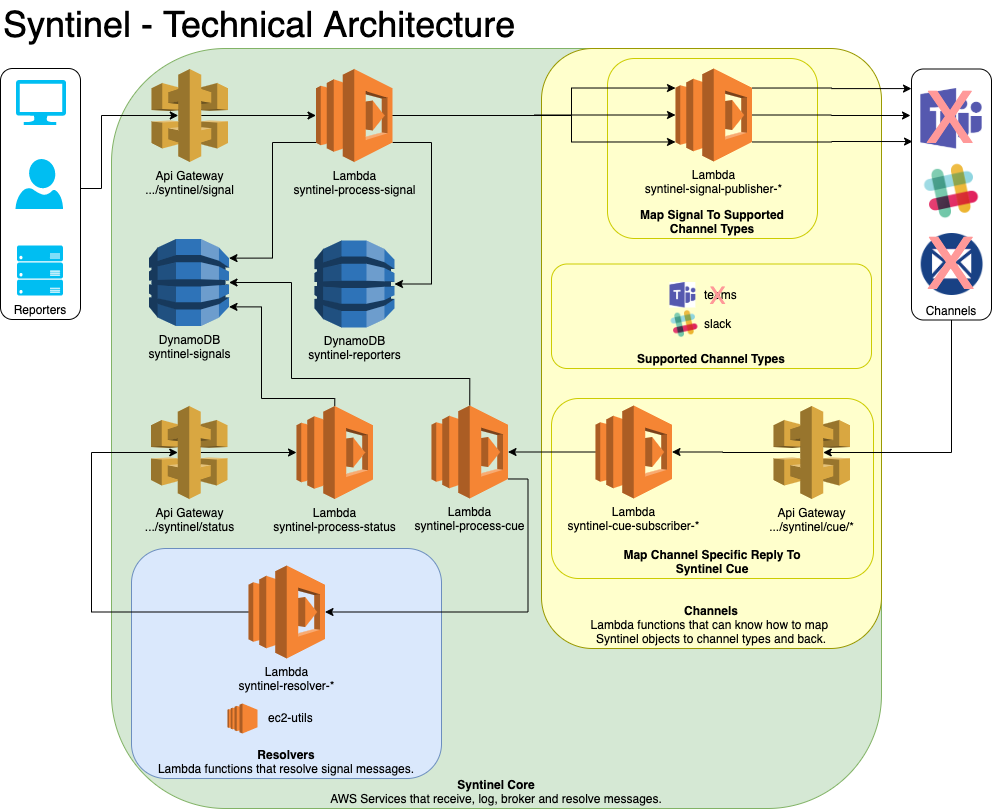

The diagram above was exported from draw.io. Its source (the exported page's mxGraphModel, read from the mxfile embedded in the PNG):
<mxGraphModel dx="989" dy="505" grid="1" gridSize="10" guides="1" tooltips="1" connect="1" arrows="1" fold="1" page="1" pageScale="1" pageWidth="1100" pageHeight="850" math="0" shadow="0">
  <root>
    <mxCell id="0" />
    <mxCell id="1" parent="0" />
    <mxCell id="37" value="&lt;b&gt;Syntinel Core&lt;/b&gt;&lt;br&gt;AWS Services that receive, log, broker and resolve messages." style="rounded=1;whiteSpace=wrap;html=1;fillColor=#d5e8d4;strokeColor=#82b366;verticalAlign=bottom;" parent="1" vertex="1">
      <mxGeometry x="130" y="60" width="770" height="760" as="geometry" />
    </mxCell>
    <mxCell id="h3eBN5jXIzi2TajNPJDc-56" value="&lt;b&gt;Channels&lt;/b&gt;&lt;br&gt;Lambda functions that can know how to map&amp;nbsp;&lt;br&gt;Syntinel objects to channel types and back." style="rounded=1;whiteSpace=wrap;html=1;fillColor=#FFFFCC;strokeColor=#999900;verticalAlign=bottom;" parent="1" vertex="1">
      <mxGeometry x="560" y="60" width="340" height="600" as="geometry" />
    </mxCell>
    <mxCell id="h3eBN5jXIzi2TajNPJDc-62" value="&lt;b&gt;Supported Channel Types&lt;/b&gt;" style="rounded=1;whiteSpace=wrap;html=1;fillColor=#FFFFCC;strokeColor=#CCCC00;verticalAlign=bottom;" parent="1" vertex="1">
      <mxGeometry x="570" y="275.5" width="320" height="104.5" as="geometry" />
    </mxCell>
    <mxCell id="DazhFdRmCA850l7QKZzB-86" value="&lt;b&gt;Resolvers&lt;/b&gt;&lt;br&gt;Lambda functions that resolve signal messages.&lt;br&gt;" style="rounded=1;whiteSpace=wrap;html=1;fillColor=#dae8fc;strokeColor=#6c8ebf;verticalAlign=bottom;" parent="1" vertex="1">
      <mxGeometry x="150" y="560" width="310" height="230" as="geometry" />
    </mxCell>
    <mxCell id="qePt231gWI_Q5qoE-xq--92" value="&lt;b&gt;Map Channel Specific Reply To&lt;br&gt;Syntinel Cue&lt;/b&gt;&lt;br&gt;" style="rounded=1;whiteSpace=wrap;html=1;fillColor=#FFFFCC;strokeColor=#CCCC00;verticalAlign=bottom;" parent="1" vertex="1">
      <mxGeometry x="570" y="410" width="322" height="180" as="geometry" />
    </mxCell>
    <mxCell id="qePt231gWI_Q5qoE-xq--73" value="&lt;b&gt;Map Signal To Supported&lt;br&gt;Channel Types&lt;/b&gt;" style="rounded=1;whiteSpace=wrap;html=1;fillColor=#FFFFCC;strokeColor=#CCCC00;verticalAlign=bottom;" parent="1" vertex="1">
      <mxGeometry x="626" y="70" width="210" height="180" as="geometry" />
    </mxCell>
    <mxCell id="DazhFdRmCA850l7QKZzB-102" style="edgeStyle=orthogonalEdgeStyle;rounded=0;html=1;exitX=0;exitY=0.5;exitDx=0;exitDy=0;entryX=0.35;entryY=0.5;entryDx=0;entryDy=0;entryPerimeter=0;jettySize=auto;orthogonalLoop=1;exitPerimeter=0;" parent="1" source="50" target="Oe_aaYZdlDnrvN6lTsQu-66" edge="1">
      <mxGeometry relative="1" as="geometry">
        <Array as="points">
          <mxPoint x="110" y="624" />
          <mxPoint x="110" y="464" />
        </Array>
      </mxGeometry>
    </mxCell>
    <mxCell id="56" style="edgeStyle=orthogonalEdgeStyle;rounded=0;html=1;exitX=0.65;exitY=0.5;exitPerimeter=0;jettySize=auto;orthogonalLoop=1;" parent="1" source="2" target="4" edge="1">
      <mxGeometry relative="1" as="geometry" />
    </mxCell>
    <mxCell id="2" value="Api Gateway&lt;br&gt;.../syntinel/signal&lt;br&gt;" style="outlineConnect=0;dashed=0;verticalLabelPosition=bottom;verticalAlign=top;align=center;html=1;shape=mxgraph.aws3.api_gateway;fillColor=#D9A741;gradientColor=none;" parent="1" vertex="1">
      <mxGeometry x="170" y="80.5" width="76.5" height="93" as="geometry" />
    </mxCell>
    <mxCell id="wFQxtatiro9FsYOD66ER-66" style="edgeStyle=orthogonalEdgeStyle;rounded=0;html=1;exitX=1;exitY=0.5;exitDx=0;exitDy=0;exitPerimeter=0;jettySize=auto;orthogonalLoop=1;" parent="1" source="4" target="20" edge="1">
      <mxGeometry relative="1" as="geometry" />
    </mxCell>
    <mxCell id="wFQxtatiro9FsYOD66ER-69" style="edgeStyle=orthogonalEdgeStyle;rounded=0;html=1;exitX=0;exitY=0.79;exitDx=0;exitDy=0;exitPerimeter=0;entryX=1;entryY=0.22;entryDx=0;entryDy=0;entryPerimeter=0;jettySize=auto;orthogonalLoop=1;" parent="1" source="4" target="7" edge="1">
      <mxGeometry relative="1" as="geometry" />
    </mxCell>
    <mxCell id="qePt231gWI_Q5qoE-xq--72" style="edgeStyle=orthogonalEdgeStyle;rounded=0;html=1;exitX=1;exitY=0.79;exitDx=0;exitDy=0;exitPerimeter=0;entryX=1;entryY=0.5;entryDx=0;entryDy=0;entryPerimeter=0;jettySize=auto;orthogonalLoop=1;" parent="1" source="4" target="qePt231gWI_Q5qoE-xq--71" edge="1">
      <mxGeometry relative="1" as="geometry">
        <Array as="points">
          <mxPoint x="450" y="154" />
          <mxPoint x="450" y="296" />
        </Array>
      </mxGeometry>
    </mxCell>
    <mxCell id="qePt231gWI_Q5qoE-xq--74" style="edgeStyle=orthogonalEdgeStyle;rounded=0;html=1;exitX=1;exitY=0.5;exitDx=0;exitDy=0;exitPerimeter=0;entryX=0;entryY=0.21;entryDx=0;entryDy=0;entryPerimeter=0;jettySize=auto;orthogonalLoop=1;" parent="1" source="4" target="20" edge="1">
      <mxGeometry relative="1" as="geometry">
        <Array as="points">
          <mxPoint x="590" y="127" />
          <mxPoint x="590" y="100" />
        </Array>
      </mxGeometry>
    </mxCell>
    <mxCell id="qePt231gWI_Q5qoE-xq--75" style="edgeStyle=orthogonalEdgeStyle;rounded=0;html=1;exitX=1;exitY=0.5;exitDx=0;exitDy=0;exitPerimeter=0;entryX=0;entryY=0.79;entryDx=0;entryDy=0;entryPerimeter=0;jettySize=auto;orthogonalLoop=1;" parent="1" source="4" target="20" edge="1">
      <mxGeometry relative="1" as="geometry">
        <Array as="points">
          <mxPoint x="590" y="127" />
          <mxPoint x="590" y="153" />
        </Array>
      </mxGeometry>
    </mxCell>
    <mxCell id="4" value="Lambda&lt;br&gt;syntinel-process-signal&lt;br&gt;" style="outlineConnect=0;dashed=0;verticalLabelPosition=bottom;verticalAlign=top;align=center;html=1;shape=mxgraph.aws3.lambda;fillColor=#F58534;gradientColor=none;" parent="1" vertex="1">
      <mxGeometry x="334.5" y="80.5" width="76.5" height="93" as="geometry" />
    </mxCell>
    <mxCell id="7" value="DynamoDB&lt;br&gt;syntinel-signals&lt;br&gt;" style="outlineConnect=0;dashed=0;verticalLabelPosition=bottom;verticalAlign=top;align=center;html=1;shape=mxgraph.aws3.dynamo_db;fillColor=#2E73B8;gradientColor=none;" parent="1" vertex="1">
      <mxGeometry x="167.5" y="250.5" width="80" height="87" as="geometry" />
    </mxCell>
    <mxCell id="qePt231gWI_Q5qoE-xq--68" style="edgeStyle=orthogonalEdgeStyle;rounded=0;html=1;exitX=1;exitY=0.5;exitDx=0;exitDy=0;exitPerimeter=0;jettySize=auto;orthogonalLoop=1;" parent="1" source="20" edge="1">
      <mxGeometry relative="1" as="geometry">
        <mxPoint x="929" y="127" as="targetPoint" />
      </mxGeometry>
    </mxCell>
    <mxCell id="qePt231gWI_Q5qoE-xq--76" style="edgeStyle=orthogonalEdgeStyle;rounded=0;html=1;exitX=1;exitY=0.21;exitDx=0;exitDy=0;exitPerimeter=0;entryX=0;entryY=0.078;entryDx=0;entryDy=0;entryPerimeter=0;jettySize=auto;orthogonalLoop=1;" parent="1" source="20" target="b4fcRjHGLG0HaX6ezsnS-84" edge="1">
      <mxGeometry relative="1" as="geometry" />
    </mxCell>
    <mxCell id="qePt231gWI_Q5qoE-xq--77" style="edgeStyle=orthogonalEdgeStyle;rounded=0;html=1;exitX=1;exitY=0.79;exitDx=0;exitDy=0;exitPerimeter=0;entryX=0.013;entryY=0.289;entryDx=0;entryDy=0;entryPerimeter=0;jettySize=auto;orthogonalLoop=1;" parent="1" source="20" target="b4fcRjHGLG0HaX6ezsnS-84" edge="1">
      <mxGeometry relative="1" as="geometry" />
    </mxCell>
    <mxCell id="20" value="Lambda&lt;br&gt;syntinel-signal-publisher-*&lt;br&gt;" style="outlineConnect=0;dashed=0;verticalLabelPosition=bottom;verticalAlign=top;align=center;html=1;shape=mxgraph.aws3.lambda;fillColor=#F58534;gradientColor=none;" parent="1" vertex="1">
      <mxGeometry x="694" y="80" width="76.5" height="93" as="geometry" />
    </mxCell>
    <mxCell id="qePt231gWI_Q5qoE-xq--94" style="edgeStyle=orthogonalEdgeStyle;rounded=0;html=1;exitX=0.35;exitY=0.5;exitDx=0;exitDy=0;exitPerimeter=0;entryX=1;entryY=0.5;entryDx=0;entryDy=0;entryPerimeter=0;jettySize=auto;orthogonalLoop=1;" parent="1" source="42" target="b4fcRjHGLG0HaX6ezsnS-67" edge="1">
      <mxGeometry relative="1" as="geometry" />
    </mxCell>
    <mxCell id="42" value="Api Gateway&lt;br&gt;.../syntinel/cue/*&lt;br&gt;" style="outlineConnect=0;dashed=0;verticalLabelPosition=bottom;verticalAlign=top;align=center;html=1;shape=mxgraph.aws3.api_gateway;fillColor=#D9A741;gradientColor=none;" parent="1" vertex="1">
      <mxGeometry x="792" y="417.5" width="76.5" height="93" as="geometry" />
    </mxCell>
    <mxCell id="Mhtk37EzJWFDV5I4tlfy-65" style="edgeStyle=orthogonalEdgeStyle;rounded=0;html=1;exitX=0.5;exitY=0;exitDx=0;exitDy=0;exitPerimeter=0;entryX=1;entryY=0.5;entryDx=0;entryDy=0;entryPerimeter=0;jettySize=auto;orthogonalLoop=1;" parent="1" source="45" target="7" edge="1">
      <mxGeometry relative="1" as="geometry">
        <Array as="points">
          <mxPoint x="488" y="390" />
          <mxPoint x="310" y="390" />
          <mxPoint x="310" y="294" />
        </Array>
      </mxGeometry>
    </mxCell>
    <mxCell id="Mhtk37EzJWFDV5I4tlfy-66" style="edgeStyle=orthogonalEdgeStyle;rounded=0;html=1;exitX=1;exitY=0.79;exitDx=0;exitDy=0;exitPerimeter=0;entryX=1;entryY=0.5;entryDx=0;entryDy=0;jettySize=auto;orthogonalLoop=1;entryPerimeter=0;" parent="1" source="45" target="50" edge="1">
      <mxGeometry relative="1" as="geometry" />
    </mxCell>
    <mxCell id="45" value="Lambda&lt;br&gt;syntinel-process-cue&lt;br&gt;" style="outlineConnect=0;dashed=0;verticalLabelPosition=bottom;verticalAlign=top;align=center;html=1;shape=mxgraph.aws3.lambda;fillColor=#F58534;gradientColor=none;" parent="1" vertex="1">
      <mxGeometry x="450" y="417" width="76.5" height="93" as="geometry" />
    </mxCell>
    <mxCell id="50" value="Lambda&lt;br&gt;syntinel-resolver-*&lt;br&gt;" style="outlineConnect=0;dashed=0;verticalLabelPosition=bottom;verticalAlign=top;align=center;html=1;shape=mxgraph.aws3.lambda;fillColor=#F58534;gradientColor=none;" parent="1" vertex="1">
      <mxGeometry x="267" y="577" width="76.5" height="93" as="geometry" />
    </mxCell>
    <mxCell id="Mhtk37EzJWFDV5I4tlfy-63" style="edgeStyle=orthogonalEdgeStyle;rounded=0;html=1;exitX=0.65;exitY=0.5;exitDx=0;exitDy=0;exitPerimeter=0;entryX=0;entryY=0.5;entryDx=0;entryDy=0;entryPerimeter=0;jettySize=auto;orthogonalLoop=1;" parent="1" source="Oe_aaYZdlDnrvN6lTsQu-66" target="Mhtk37EzJWFDV5I4tlfy-62" edge="1">
      <mxGeometry relative="1" as="geometry" />
    </mxCell>
    <mxCell id="Oe_aaYZdlDnrvN6lTsQu-66" value="Api Gateway&lt;br&gt;.../syntinel/status&lt;br&gt;" style="outlineConnect=0;dashed=0;verticalLabelPosition=bottom;verticalAlign=top;align=center;html=1;shape=mxgraph.aws3.api_gateway;fillColor=#D9A741;gradientColor=none;" parent="1" vertex="1">
      <mxGeometry x="169.5" y="417.5" width="76.5" height="93" as="geometry" />
    </mxCell>
    <mxCell id="qePt231gWI_Q5qoE-xq--95" style="edgeStyle=orthogonalEdgeStyle;rounded=0;html=1;exitX=0;exitY=0.5;exitDx=0;exitDy=0;exitPerimeter=0;entryX=1;entryY=0.5;entryDx=0;entryDy=0;entryPerimeter=0;jettySize=auto;orthogonalLoop=1;" parent="1" source="b4fcRjHGLG0HaX6ezsnS-67" target="45" edge="1">
      <mxGeometry relative="1" as="geometry" />
    </mxCell>
    <mxCell id="b4fcRjHGLG0HaX6ezsnS-67" value="Lambda&lt;br&gt;syntinel-cue-subscriber-*&lt;br&gt;" style="outlineConnect=0;dashed=0;verticalLabelPosition=bottom;verticalAlign=top;align=center;html=1;shape=mxgraph.aws3.lambda;fillColor=#F58534;gradientColor=none;" parent="1" vertex="1">
      <mxGeometry x="614" y="417" width="76.5" height="93" as="geometry" />
    </mxCell>
    <mxCell id="qePt231gWI_Q5qoE-xq--93" style="edgeStyle=orthogonalEdgeStyle;rounded=0;html=1;exitX=0.5;exitY=1;exitDx=0;exitDy=0;entryX=0.65;entryY=0.5;entryDx=0;entryDy=0;entryPerimeter=0;jettySize=auto;orthogonalLoop=1;" parent="1" source="b4fcRjHGLG0HaX6ezsnS-84" target="42" edge="1">
      <mxGeometry relative="1" as="geometry">
        <Array as="points">
          <mxPoint x="970" y="464" />
        </Array>
      </mxGeometry>
    </mxCell>
    <mxCell id="b4fcRjHGLG0HaX6ezsnS-84" value="Channels" style="rounded=1;whiteSpace=wrap;html=1;fillColor=none;strokeColor=#000000;verticalAlign=bottom;" parent="1" vertex="1">
      <mxGeometry x="930" y="80.5" width="80" height="251" as="geometry" />
    </mxCell>
    <mxCell id="b4fcRjHGLG0HaX6ezsnS-94" style="edgeStyle=orthogonalEdgeStyle;rounded=0;html=1;exitX=1;exitY=0.5;exitDx=0;exitDy=0;entryX=0.35;entryY=0.5;entryDx=0;entryDy=0;entryPerimeter=0;jettySize=auto;orthogonalLoop=1;" parent="1" source="b4fcRjHGLG0HaX6ezsnS-90" target="2" edge="1">
      <mxGeometry relative="1" as="geometry">
        <Array as="points">
          <mxPoint x="99" y="200" />
          <mxPoint x="120" y="200" />
          <mxPoint x="120" y="127" />
        </Array>
      </mxGeometry>
    </mxCell>
    <mxCell id="b4fcRjHGLG0HaX6ezsnS-90" value="Reporters" style="rounded=1;whiteSpace=wrap;html=1;fillColor=none;strokeColor=#000000;verticalAlign=bottom;" parent="1" vertex="1">
      <mxGeometry x="19" y="80" width="80" height="251" as="geometry" />
    </mxCell>
    <mxCell id="b4fcRjHGLG0HaX6ezsnS-91" value="" style="verticalLabelPosition=bottom;html=1;verticalAlign=top;align=center;strokeColor=none;fillColor=#00BEF2;shape=mxgraph.azure.computer;" parent="1" vertex="1">
      <mxGeometry x="34.5" y="91.5" width="50" height="45" as="geometry" />
    </mxCell>
    <mxCell id="b4fcRjHGLG0HaX6ezsnS-92" value="" style="verticalLabelPosition=bottom;html=1;verticalAlign=top;align=center;strokeColor=none;fillColor=#00BEF2;shape=mxgraph.azure.user;" parent="1" vertex="1">
      <mxGeometry x="34" y="170.5" width="47.5" height="50" as="geometry" />
    </mxCell>
    <mxCell id="b4fcRjHGLG0HaX6ezsnS-93" value="" style="verticalLabelPosition=bottom;html=1;verticalAlign=top;align=center;strokeColor=none;fillColor=#00BEF2;shape=mxgraph.azure.server_rack;" parent="1" vertex="1">
      <mxGeometry x="35.5" y="257" width="46" height="50" as="geometry" />
    </mxCell>
    <mxCell id="b4fcRjHGLG0HaX6ezsnS-96" value="&lt;font style=&quot;font-size: 36px&quot;&gt;Syntinel - Technical Architecture&lt;/font&gt;" style="text;html=1;resizable=0;points=[];autosize=1;align=left;verticalAlign=top;spacingTop=-4;" parent="1" vertex="1">
      <mxGeometry x="20" y="12" width="530" height="20" as="geometry" />
    </mxCell>
    <mxCell id="DazhFdRmCA850l7QKZzB-97" style="edgeStyle=orthogonalEdgeStyle;rounded=0;html=1;exitX=0.5;exitY=1;exitDx=0;exitDy=0;jettySize=auto;orthogonalLoop=1;" parent="1" source="DazhFdRmCA850l7QKZzB-86" target="DazhFdRmCA850l7QKZzB-86" edge="1">
      <mxGeometry relative="1" as="geometry" />
    </mxCell>
    <mxCell id="DazhFdRmCA850l7QKZzB-98" style="edgeStyle=orthogonalEdgeStyle;rounded=0;html=1;exitX=0.5;exitY=1;exitDx=0;exitDy=0;jettySize=auto;orthogonalLoop=1;" parent="1" source="DazhFdRmCA850l7QKZzB-86" target="DazhFdRmCA850l7QKZzB-86" edge="1">
      <mxGeometry relative="1" as="geometry" />
    </mxCell>
    <mxCell id="DazhFdRmCA850l7QKZzB-99" style="edgeStyle=orthogonalEdgeStyle;rounded=0;html=1;exitX=0.5;exitY=1;exitDx=0;exitDy=0;jettySize=auto;orthogonalLoop=1;" parent="1" source="DazhFdRmCA850l7QKZzB-86" target="DazhFdRmCA850l7QKZzB-86" edge="1">
      <mxGeometry relative="1" as="geometry" />
    </mxCell>
    <mxCell id="wFQxtatiro9FsYOD66ER-70" style="edgeStyle=orthogonalEdgeStyle;rounded=0;html=1;exitX=0.5;exitY=0;exitDx=0;exitDy=0;exitPerimeter=0;entryX=1;entryY=0.78;entryDx=0;entryDy=0;entryPerimeter=0;jettySize=auto;orthogonalLoop=1;" parent="1" source="Mhtk37EzJWFDV5I4tlfy-62" target="7" edge="1">
      <mxGeometry relative="1" as="geometry">
        <Array as="points">
          <mxPoint x="353" y="410" />
          <mxPoint x="280" y="410" />
          <mxPoint x="280" y="318" />
        </Array>
      </mxGeometry>
    </mxCell>
    <mxCell id="Mhtk37EzJWFDV5I4tlfy-62" value="Lambda&lt;br&gt;syntinel-process-status&lt;br&gt;" style="outlineConnect=0;dashed=0;verticalLabelPosition=bottom;verticalAlign=top;align=center;html=1;shape=mxgraph.aws3.lambda;fillColor=#F58534;gradientColor=none;" parent="1" vertex="1">
      <mxGeometry x="315" y="417.5" width="76.5" height="93" as="geometry" />
    </mxCell>
    <mxCell id="qePt231gWI_Q5qoE-xq--71" value="DynamoDB&lt;br&gt;syntinel-reporters&lt;br&gt;" style="outlineConnect=0;dashed=0;verticalLabelPosition=bottom;verticalAlign=top;align=center;html=1;shape=mxgraph.aws3.dynamo_db;fillColor=#2E73B8;gradientColor=none;" parent="1" vertex="1">
      <mxGeometry x="333" y="252" width="80" height="87" as="geometry" />
    </mxCell>
    <mxCell id="qePt231gWI_Q5qoE-xq--96" value="" style="outlineConnect=0;dashed=0;verticalLabelPosition=bottom;verticalAlign=top;align=center;html=1;shape=mxgraph.aws3.ec2;fillColor=#F58534;gradientColor=none;" parent="1" vertex="1">
      <mxGeometry x="246" y="715" width="30" height="30" as="geometry" />
    </mxCell>
    <mxCell id="qePt231gWI_Q5qoE-xq--97" value="ec2-utils" style="text;html=1;resizable=0;points=[];autosize=1;align=left;verticalAlign=top;spacingTop=-4;" parent="1" vertex="1">
      <mxGeometry x="285" y="720" width="60" height="20" as="geometry" />
    </mxCell>
    <mxCell id="h3eBN5jXIzi2TajNPJDc-57" value="teams" style="text;html=1;resizable=0;points=[];autosize=1;align=left;verticalAlign=top;spacingTop=-4;" parent="1" vertex="1">
      <mxGeometry x="720.5" y="296.75" width="50" height="20" as="geometry" />
    </mxCell>
    <mxCell id="h3eBN5jXIzi2TajNPJDc-58" value="" style="shape=image;html=1;verticalAlign=top;verticalLabelPosition=bottom;labelBackgroundColor=#ffffff;imageAspect=0;aspect=fixed;image=https://cdn3.iconfinder.com/data/icons/social-media-2169/24/social_media_social_media_logo_slack-128.png;strokeColor=#E6E6E6;" parent="1" vertex="1">
      <mxGeometry x="688.5" y="321" width="29" height="29" as="geometry" />
    </mxCell>
    <mxCell id="h3eBN5jXIzi2TajNPJDc-59" value="slack" style="text;html=1;resizable=0;points=[];autosize=1;align=left;verticalAlign=top;spacingTop=-4;" parent="1" vertex="1">
      <mxGeometry x="720.5" y="325.5" width="40" height="20" as="geometry" />
    </mxCell>
    <mxCell id="D7jLhB-Sf2nQJdKgWZTN-57" value="" style="shape=image;html=1;verticalAlign=top;verticalLabelPosition=bottom;labelBackgroundColor=#ffffff;imageAspect=0;aspect=fixed;image=https://cdn3.iconfinder.com/data/icons/social-media-2169/24/social_media_social_media_logo_slack-128.png;strokeColor=#E6E6E6;" parent="1" vertex="1">
      <mxGeometry x="940.75" y="173.5" width="58.5" height="58.5" as="geometry" />
    </mxCell>
    <mxCell id="D7jLhB-Sf2nQJdKgWZTN-58" value="" style="shape=image;verticalLabelPosition=bottom;labelBackgroundColor=#ffffff;verticalAlign=top;aspect=fixed;imageAspect=0;image=data:image/png,(base64 omitted: 2916 chars);" parent="1" vertex="1">
      <mxGeometry x="939.34" y="100" width="61.32" height="60.5" as="geometry" />
    </mxCell>
    <mxCell id="D7jLhB-Sf2nQJdKgWZTN-59" value="" style="shape=image;verticalLabelPosition=bottom;labelBackgroundColor=#ffffff;verticalAlign=top;aspect=fixed;imageAspect=0;image=data:image/png,(base64 omitted: 2916 chars);" parent="1" vertex="1">
      <mxGeometry x="688.5" y="294" width="25.85" height="25.5" as="geometry" />
    </mxCell>
    <mxCell id="D7jLhB-Sf2nQJdKgWZTN-61" value="" style="shape=image;verticalLabelPosition=bottom;labelBackgroundColor=#ffffff;verticalAlign=top;aspect=fixed;imageAspect=0;image=data:image/png,(base64 omitted: 19836 chars);" parent="1" vertex="1">
      <mxGeometry x="936.1600000000001" y="245" width="67.68" height="62" as="geometry" />
    </mxCell>
    <mxCell id="jIaEHsL6JgFLKjUJaXY5-58" value="&lt;font style=&quot;font-size: 72px&quot; color=&quot;#ff9999&quot;&gt;X&lt;/font&gt;" style="text;html=1;align=center;verticalAlign=middle;resizable=0;points=[];autosize=1;" parent="1" vertex="1">
      <mxGeometry x="939.25" y="256" width="60" height="40" as="geometry" />
    </mxCell>
    <mxCell id="jIaEHsL6JgFLKjUJaXY5-59" value="&lt;font style=&quot;font-size: 72px&quot; color=&quot;#ff9999&quot;&gt;X&lt;/font&gt;" style="text;html=1;align=center;verticalAlign=middle;resizable=0;points=[];autosize=1;" parent="1" vertex="1">
      <mxGeometry x="938" y="110.25" width="60" height="40" as="geometry" />
    </mxCell>
    <mxCell id="jIaEHsL6JgFLKjUJaXY5-60" value="&lt;font style=&quot;font-size: 24px&quot; color=&quot;#ff9999&quot;&gt;X&lt;/font&gt;" style="text;html=1;align=center;verticalAlign=middle;resizable=0;points=[];autosize=1;" parent="1" vertex="1">
      <mxGeometry x="720.5" y="296.75" width="30" height="20" as="geometry" />
    </mxCell>
  </root>
</mxGraphModel>